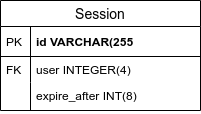

The diagram above was exported from draw.io. Its source (the exported page's mxGraphModel, read from the mxfile embedded in the PNG):
<mxGraphModel dx="730" dy="728" grid="1" gridSize="10" guides="1" tooltips="1" connect="1" arrows="1" fold="1" page="1" pageScale="1" pageWidth="850" pageHeight="1100" math="0" shadow="0">
  <root>
    <mxCell id="0" />
    <mxCell id="1" parent="0" />
    <mxCell id="FrJfDnZkBUGAiH9e2eLU-1" value="Session" style="swimlane;fontStyle=0;childLayout=stackLayout;horizontal=1;startSize=26;horizontalStack=0;resizeParent=1;resizeParentMax=0;resizeLast=0;collapsible=1;marginBottom=0;align=center;fontSize=14;" vertex="1" parent="1">
      <mxGeometry x="260" y="210" width="200" height="110" as="geometry" />
    </mxCell>
    <mxCell id="FrJfDnZkBUGAiH9e2eLU-2" value="id VARCHAR(255" style="shape=partialRectangle;top=0;left=0;right=0;bottom=1;align=left;verticalAlign=middle;fillColor=none;spacingLeft=34;spacingRight=4;overflow=hidden;rotatable=0;points=[[0,0.5],[1,0.5]];portConstraint=eastwest;dropTarget=0;fontStyle=1;fontSize=12;" vertex="1" parent="FrJfDnZkBUGAiH9e2eLU-1">
      <mxGeometry y="26" width="200" height="30" as="geometry" />
    </mxCell>
    <mxCell id="FrJfDnZkBUGAiH9e2eLU-3" value="PK" style="shape=partialRectangle;top=0;left=0;bottom=0;fillColor=none;align=left;verticalAlign=middle;spacingLeft=4;spacingRight=4;overflow=hidden;rotatable=0;points=[];portConstraint=eastwest;part=1;fontSize=12;" vertex="1" connectable="0" parent="FrJfDnZkBUGAiH9e2eLU-2">
      <mxGeometry width="30" height="30" as="geometry" />
    </mxCell>
    <mxCell id="FrJfDnZkBUGAiH9e2eLU-4" value="user INTEGER(4)" style="shape=partialRectangle;top=0;left=0;right=0;bottom=0;align=left;verticalAlign=top;fillColor=none;spacingLeft=34;spacingRight=4;overflow=hidden;rotatable=0;points=[[0,0.5],[1,0.5]];portConstraint=eastwest;dropTarget=0;fontSize=12;" vertex="1" parent="FrJfDnZkBUGAiH9e2eLU-1">
      <mxGeometry y="56" width="200" height="26" as="geometry" />
    </mxCell>
    <mxCell id="FrJfDnZkBUGAiH9e2eLU-5" value="FK" style="shape=partialRectangle;top=0;left=0;bottom=0;fillColor=none;align=left;verticalAlign=top;spacingLeft=4;spacingRight=4;overflow=hidden;rotatable=0;points=[];portConstraint=eastwest;part=1;fontSize=12;" vertex="1" connectable="0" parent="FrJfDnZkBUGAiH9e2eLU-4">
      <mxGeometry width="30" height="26" as="geometry" />
    </mxCell>
    <mxCell id="FrJfDnZkBUGAiH9e2eLU-6" value="expire_after INT(8)" style="shape=partialRectangle;top=0;left=0;right=0;bottom=0;align=left;verticalAlign=top;fillColor=none;spacingLeft=34;spacingRight=4;overflow=hidden;rotatable=0;points=[[0,0.5],[1,0.5]];portConstraint=eastwest;dropTarget=0;fontSize=12;" vertex="1" parent="FrJfDnZkBUGAiH9e2eLU-1">
      <mxGeometry y="82" width="200" height="28" as="geometry" />
    </mxCell>
    <mxCell id="FrJfDnZkBUGAiH9e2eLU-7" value="" style="shape=partialRectangle;top=0;left=0;bottom=0;fillColor=none;align=left;verticalAlign=top;spacingLeft=4;spacingRight=4;overflow=hidden;rotatable=0;points=[];portConstraint=eastwest;part=1;fontSize=12;" vertex="1" connectable="0" parent="FrJfDnZkBUGAiH9e2eLU-6">
      <mxGeometry width="30" height="28" as="geometry" />
    </mxCell>
  </root>
</mxGraphModel>